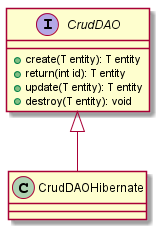

The diagram above was rendered by PlantUML. Its source (embedded in the PNG):
@startuml

CrudDAO <|-- CrudDAOHibernate

interface CrudDAO{
        + create(T entity): T entity
        + return(int id): T entity
        + update(T entity): T entity
        + destroy(T entity): void
}
class CrudDAOHibernate



@enduml